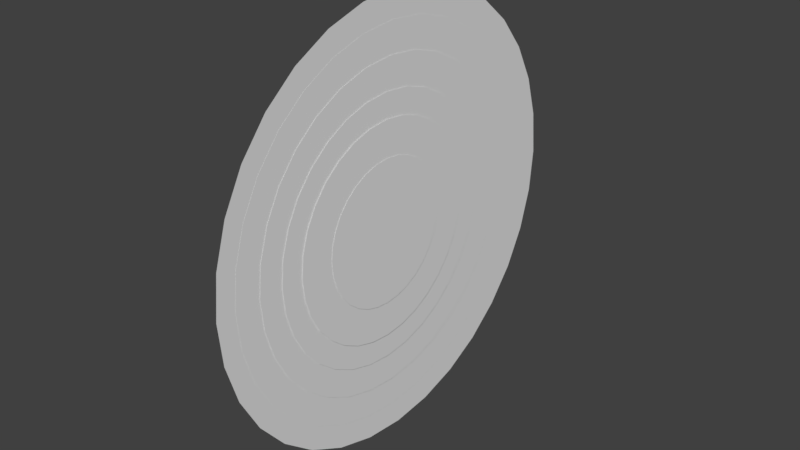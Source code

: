# Source: dart_board.blend  (saved by Blender 2.79.0; exported with 4.5.12 LTS)
import bpy
from mathutils import Matrix  # noqa: F401  (used for matrix-valued properties, if any)

bpy.ops.wm.read_factory_settings(use_empty=True)
scene = bpy.context.scene
scene.name = 'Scene'

# ---- collections
col_collection_1 = bpy.data.collections.new('Collection 1'); scene.collection.children.link(col_collection_1)

# ---- world
world_world = bpy.data.worlds.new('World'); scene.world = world_world
world_world.color = (0.05088, 0.05088, 0.05088)
world_world.use_sun_shadow = False
world_world.sun_shadow_jitter_overblur = 0.0
world_world.cycles.sampling_method = 'MANUAL'

# ---- meshes
me_cylinder = bpy.data.meshes.new('Cylinder')
me_cylinder.from_pydata([(0.0, 1.0, -1.0), (-0.1402, 0.8613, -1.001), (0.1951, 0.9808, -1.0), (-0.305, 0.8113, -1.001), (0.3827, 0.9239, -1.0), (-0.4568, 0.7301, -1.001), (0.5556, 0.8315, -1.0), (-0.5899, 0.6209, -1.001), (0.7071, 0.7071, -1.0), (-0.6991, 0.4879, -1.001), (0.8315, 0.5556, -1.0), (-0.7802, 0.336, -1.001), (0.9239, 0.3827, -1.0), (-0.8302, 0.1713, -1.001), (0.9808, 0.1951, -1.0), (-0.8471, 8.844e-07, -1.001), (1.0, 7.55e-08, -1.0), (-0.8302, -0.1713, -1.001), (0.9808, -0.1951, -1.0), (-0.7802, -0.336, -1.001), (0.9239, -0.3827, -1.0), (-0.6991, -0.4879, -1.001), (0.8315, -0.5556, -1.0), (-0.5899, -0.6209, -1.001), (0.7071, -0.7071, -1.0), (-0.4568, -0.7301, -1.001), (0.5556, -0.8315, -1.0), (-0.305, -0.8113, -1.001), (0.3827, -0.9239, -1.0), (-0.1402, -0.8613, -1.001), (0.1951, -0.9808, -1.0), (0.03107, -0.8781, -1.001), (-3.258e-07, -1.0, -1.0), (0.2024, -0.8613, -1.001), (-0.1951, -0.9808, -1.0), (0.3671, -0.8113, -1.001), (-0.3827, -0.9239, -1.0), (0.5189, -0.7301, -1.001), (-0.5556, -0.8315, -1.0), (0.652, -0.6209, -1.001), (-0.7071, -0.7071, -1.0), (0.7612, -0.4879, -1.001), (-0.8315, -0.5556, -1.0), (0.8424, -0.336, -1.001), (-0.9239, -0.3827, -1.0), (0.8923, -0.1713, -1.001), (-0.9808, -0.1951, -1.0), (0.9092, 1.028e-07, -1.001), (-1.0, 9.656e-07, -1.0), (0.8923, 0.1713, -1.001), (-0.9808, 0.1951, -1.0), (0.8424, 0.336, -1.001), (-0.9239, 0.3827, -1.0), (0.7612, 0.4879, -1.001), (-0.8315, 0.5556, -1.0), (0.652, 0.6209, -1.001), (-0.7071, 0.7071, -1.0), (0.5189, 0.7301, -1.001), (-0.5556, 0.8315, -1.0), (0.3671, 0.8113, -1.001), (-0.3827, 0.9239, -1.0), (0.2024, 0.8613, -1.001), (-0.1951, 0.9808, -1.0), (0.03107, 0.8781, -1.001), (-0.09639, 0.7278, -1.004), (-0.2356, 0.6856, -1.004), (-0.3639, 0.617, -1.004), (-0.4763, 0.5247, -1.004), (-0.5686, 0.4123, -1.004), (-0.6372, 0.284, -1.004), (-0.6794, 0.1448, -1.004), (-0.6937, 7.958e-07, -1.004), (-0.6794, -0.1448, -1.004), (-0.6372, -0.284, -1.004), (-0.5686, -0.4123, -1.004), (-0.4763, -0.5247, -1.004), (-0.3639, -0.617, -1.004), (-0.2356, -0.6856, -1.004), (-0.09639, -0.7278, -1.004), (0.04837, -0.742, -1.004), (0.1931, -0.7278, -1.004), (0.3323, -0.6856, -1.004), (0.4606, -0.617, -1.004), (0.5731, -0.5247, -1.004), (0.6654, -0.4123, -1.004), (0.7339, -0.284, -1.004), (0.7762, -0.1448, -1.004), (0.7904, 1.353e-07, -1.004), (0.7762, 0.1448, -1.004), (0.7339, 0.284, -1.004), (0.6654, 0.4123, -1.004), (0.5731, 0.5247, -1.004), (0.4606, 0.617, -1.004), (0.3323, 0.6856, -1.004), (0.1931, 0.7278, -1.004), (0.04838, 0.742, -1.004), (-0.04185, 0.5923, -1.008), (-0.1551, 0.5579, -1.008), (-0.2595, 0.5021, -1.008), (-0.351, 0.427, -1.008), (-0.4261, 0.3355, -1.008), (-0.4819, 0.2311, -1.008), (-0.5163, 0.1178, -1.008), (-0.5279, 7.033e-07, -1.008), (-0.5163, -0.1178, -1.008), (-0.4819, -0.2311, -1.008), (-0.4261, -0.3355, -1.008), (-0.351, -0.427, -1.008), (-0.2595, -0.5021, -1.008), (-0.1551, -0.5579, -1.008), (-0.04185, -0.5923, -1.008), (0.07596, -0.6039, -1.008), (0.1938, -0.5923, -1.008), (0.3071, -0.5579, -1.008), (0.4115, -0.5021, -1.008), (0.503, -0.427, -1.008), (0.5781, -0.3355, -1.008), (0.6339, -0.2311, -1.008), (0.6682, -0.1178, -1.008), (0.6798, 1.658e-07, -1.008), (0.6682, 0.1178, -1.008), (0.6339, 0.2311, -1.008), (0.5781, 0.3355, -1.008), (0.503, 0.427, -1.008), (0.4115, 0.5021, -1.008), (0.3071, 0.5579, -1.008), (0.1938, 0.5923, -1.008), (0.07596, 0.6039, -1.008), (-0.01, 0.483, -1.013), (-0.1024, 0.455, -1.013), (-0.1875, 0.4095, -1.013), (-0.2621, 0.3482, -1.013), (-0.3234, 0.2736, -1.013), (-0.3689, 0.1885, -1.013), (-0.3969, 0.09607, -1.013), (-0.4064, 6.309e-07, -1.013), (-0.3969, -0.09607, -1.013), (-0.3689, -0.1885, -1.013), (-0.3234, -0.2736, -1.013), (-0.2621, -0.3482, -1.013), (-0.1875, -0.4095, -1.013), (-0.1024, -0.455, -1.013), (-0.01, -0.483, -1.013), (0.08607, -0.4925, -1.013), (0.1821, -0.483, -1.013), (0.2745, -0.455, -1.013), (0.3597, -0.4095, -1.013), (0.4343, -0.3482, -1.013), (0.4955, -0.2736, -1.013), (0.541, -0.1885, -1.013), (0.5691, -0.09607, -1.013), (0.5785, 1.926e-07, -1.013), (0.5691, 0.09607, -1.013), (0.541, 0.1885, -1.013), (0.4955, 0.2736, -1.013), (0.4343, 0.3482, -1.013), (0.3597, 0.4095, -1.013), (0.2745, 0.455, -1.013), (0.1821, 0.483, -1.013), (0.08607, 0.4925, -1.013), (0.02404, 0.3236, -1.016), (-0.03786, 0.3048, -1.016), (-0.0949, 0.2743, -1.016), (-0.1449, 0.2333, -1.016), (-0.1859, 0.1833, -1.016), (-0.2164, 0.1263, -1.016), (-0.2352, 0.06437, -1.016), (-0.2415, 5.217e-07, -1.016), (-0.2352, -0.06437, -1.016), (-0.2164, -0.1263, -1.016), (-0.1859, -0.1833, -1.016), (-0.1449, -0.2333, -1.016), (-0.0949, -0.2743, -1.016), (-0.03786, -0.3048, -1.016), (0.02404, -0.3236, -1.016), (0.08841, -0.33, -1.016), (0.1528, -0.3236, -1.016), (0.2147, -0.3048, -1.016), (0.2717, -0.2743, -1.016), (0.3217, -0.2333, -1.016), (0.3628, -0.1833, -1.016), (0.3932, -0.1263, -1.016), (0.412, -0.06437, -1.016), (0.4184, 2.28e-07, -1.016), (0.412, 0.06437, -1.016), (0.3932, 0.1263, -1.016), (0.3628, 0.1833, -1.016), (0.3217, 0.2333, -1.016), (0.2717, 0.2743, -1.016), (0.2147, 0.3048, -1.016), (0.1528, 0.3236, -1.016), (0.08841, 0.33, -1.016)], [], [(191, 190, 189, 188, 187, 186, 185, 184, 183, 182, 181, 180, 179, 178, 177, 176, 175, 174, 173, 172, 171, 170, 169, 168, 167, 166, 165, 164, 163, 162, 161, 160), (159, 158, 157, 156, 155, 154, 153, 152, 151, 150, 149, 148, 147, 146, 145, 144, 143, 142, 141, 140, 139, 138, 137, 136, 135, 134, 133, 132, 131, 130, 129, 128), (127, 126, 125, 124, 123, 122, 121, 120, 119, 118, 117, 116, 115, 114, 113, 112, 111, 110, 109, 108, 107, 106, 105, 104, 103, 102, 101, 100, 99, 98, 97, 96), (95, 94, 93, 92, 91, 90, 89, 88, 87, 86, 85, 84, 83, 82, 81, 80, 79, 78, 77, 76, 75, 74, 73, 72, 71, 70, 69, 68, 67, 66, 65, 64), (63, 61, 59, 57, 55, 53, 51, 49, 47, 45, 43, 41, 39, 37, 35, 33, 31, 29, 27, 25, 23, 21, 19, 17, 15, 13, 11, 9, 7, 5, 3, 1), (0, 2, 4, 6, 8, 10, 12, 14, 16, 18, 20, 22, 24, 26, 28, 30, 32, 34, 36, 38, 40, 42, 44, 46, 48, 50, 52, 54, 56, 58, 60, 62)])
_uv = me_cylinder.uv_layers.new(name='UVMap')
_uv.uv.foreach_set('vector', [1.0, 0.8131, 0.9965, 0.8301, 0.9897, 0.8461, 0.9798, 0.8605, 0.9672, 0.8727, 0.9524, 0.8823, 0.9359, 0.8889, 0.9184, 0.8923, 0.9006, 0.8923, 0.8831, 0.8889, 0.8666, 0.8823, 0.8518, 0.8727, 0.8392, 0.8605, 0.8292, 0.8461, 0.8224, 0.8301, 0.8189, 0.8131, 0.8189, 0.7958, 0.8224, 0.7788, 0.8292, 0.7629, 0.8392, 0.7485, 0.8518, 0.7362, 0.8666, 0.7266, 0.8831, 0.72, 0.9006, 0.7166, 0.9184, 0.7166, 0.9359, 0.72, 0.9524, 0.7266, 0.9672, 0.7362, 0.9798, 0.7485, 0.9897, 0.7629, 0.9965, 0.7788, 1.0, 0.7958, 0.5487, 0.8606, 0.5487, 0.8348, 0.5539, 0.8095, 0.5641, 0.7856, 0.5789, 0.7642, 0.5977, 0.7459, 0.6198, 0.7316, 0.6444, 0.7217, 0.6705, 0.7166, 0.6971, 0.7166, 0.7232, 0.7217, 0.7478, 0.7316, 0.77, 0.7459, 0.7888, 0.7642, 0.8036, 0.7856, 0.8138, 0.8095, 0.8189, 0.8348, 0.8189, 0.8606, 0.8138, 0.886, 0.8036, 0.9098, 0.7888, 0.9313, 0.77, 0.9496, 0.7478, 0.9639, 0.7232, 0.9738, 0.6971, 0.9788, 0.6705, 0.9788, 0.6444, 0.9738, 0.6198, 0.9639, 0.5977, 0.9496, 0.5789, 0.9313, 0.5641, 0.9098, 0.5539, 0.886, 0.5487, 0.54, 0.5551, 0.509, 0.5676, 0.4797, 0.5857, 0.4534, 0.6088, 0.431, 0.6359, 0.4134, 0.6661, 0.4013, 0.6981, 0.3951, 0.7307, 0.3951, 0.7627, 0.4013, 0.7929, 0.4134, 0.82, 0.431, 0.8431, 0.4534, 0.8612, 0.4797, 0.8737, 0.509, 0.8801, 0.54, 0.8801, 0.5717, 0.8737, 0.6028, 0.8612, 0.632, 0.8431, 0.6583, 0.82, 0.6807, 0.7929, 0.6983, 0.7627, 0.7105, 0.7307, 0.7166, 0.6981, 0.7166, 0.6661, 0.7105, 0.6359, 0.6983, 0.6088, 0.6807, 0.5857, 0.6583, 0.5676, 0.632, 0.5551, 0.6028, 0.5487, 0.5717, 0.5942, 0.3235, 0.5719, 0.2911, 0.5565, 0.2552, 0.5487, 0.217, 0.5487, 0.1781, 0.5565, 0.1399, 0.5719, 0.104, 0.5942, 0.07162, 0.6225, 0.0441, 0.6559, 0.02248, 0.6929, 0.007592, 0.7323, 0.0, 0.7724, 0.0, 0.8117, 0.007592, 0.8487, 0.02248, 0.8821, 0.0441, 0.9104, 0.07162, 0.9327, 0.104, 0.9481, 0.1399, 0.9559, 0.1781, 0.9559, 0.217, 0.9481, 0.2552, 0.9327, 0.2911, 0.9104, 0.3235, 0.8821, 0.351, 0.8487, 0.3726, 0.8117, 0.3875, 0.7724, 0.3951, 0.7323, 0.3951, 0.6929, 0.3875, 0.6559, 0.3726, 0.6225, 0.351, 1.643e-08, 0.7892, 0.0, 0.7432, 0.009259, 0.698, 0.02742, 0.6555, 0.05379, 0.6172, 0.08734, 0.5846, 0.1268, 0.5591, 0.1706, 0.5414, 0.2172, 0.5324, 0.2647, 0.5324, 0.3112, 0.5414, 0.355, 0.5591, 0.3945, 0.5846, 0.4281, 0.6172, 0.4544, 0.6555, 0.4726, 0.698, 0.4818, 0.7432, 0.4818, 0.7892, 0.4726, 0.8344, 0.4544, 0.877, 0.4281, 0.9152, 0.3945, 0.9478, 0.355, 0.9734, 0.3112, 0.991, 0.2647, 1.0, 0.2172, 1.0, 0.1706, 0.991, 0.1268, 0.9734, 0.08734, 0.9478, 0.05379, 0.9152, 0.02742, 0.877, 0.009259, 0.8344, 3.286e-08, 0.2924, 0.0, 0.24, 0.01054, 0.1886, 0.03123, 0.1401, 0.06125, 0.09652, 0.09947, 0.05943, 0.1444, 0.0303, 0.1943, 0.01023, 0.2473, 1.594e-08, 0.3014, 0.0, 0.3544, 0.01023, 0.4043, 0.0303, 0.4493, 0.05943, 0.4875, 0.09652, 0.5175, 0.1401, 0.5382, 0.1886, 0.5487, 0.24, 0.5487, 0.2924, 0.5382, 0.3439, 0.5175, 0.3923, 0.4875, 0.4359, 0.4493, 0.473, 0.4043, 0.5021, 0.3544, 0.5222, 0.3014, 0.5324, 0.2473, 0.5324, 0.1943, 0.5222, 0.1444, 0.5021, 0.09947, 0.473, 0.06125, 0.4359, 0.03123, 0.3923, 0.01054, 0.3439])
me_cylinder.use_remesh_preserve_volume = False
me_cylinder.use_remesh_preserve_attributes = False
me_cylinder.use_mirror_vertex_groups = False
me_cylinder.update()

# ---- objects
ob_cylinder_036 = bpy.data.objects.new('Cylinder.036', me_cylinder)

# ---- transforms, parenting, visibility, modifiers, constraints
ob_cylinder_036.location = (-1.306, -0.3105, 1.968)
ob_cylinder_036.rotation_euler = (1.571, 0.0, 4.712)
ob_cylinder_036.scale = (0.6233, 0.6233, 0.6233)
ob_cylinder_036.lineart.crease_threshold = 0.0

# ---- collection membership
col_collection_1.objects.link(ob_cylinder_036)

# ---- scene / render settings (as saved in the file)
scene.frame_start = 1; scene.frame_end = 250; scene.frame_set(1)
scene.render.engine = 'BLENDER_EEVEE_NEXT'
scene.render.resolution_percentage = 50
scene.render.dither_intensity = 0.0
scene.cycles.use_denoising = False
scene.cycles.samples = 128
scene.cycles.sampling_pattern = 'TABULATED_SOBOL'
scene.cycles.use_adaptive_sampling = False
scene.cycles.use_light_tree = False
scene.cycles.blur_glossy = 0.0
scene.cycles.sample_clamp_indirect = 0.0
scene.view_settings.view_transform = 'Standard'
bpy.context.view_layer.update()

# ---- added for rendering (the .blend has no active camera and no usable light): camera, sun
cam_auto = bpy.data.cameras.new('AutoCamera')
cam_auto.lens = 50.0
cam_auto.sensor_width = 36.0
cam_auto.clip_end = 1000.0
ob_auto_camera = bpy.data.objects.new('AutoCamera', cam_auto)
scene.collection.objects.link(ob_auto_camera)
ob_auto_camera.location = (0.953827, -2.26797, 3.27263)
ob_auto_camera.rotation_euler = (1.09748, -7.21219e-08, 0.694738)
scene.camera = ob_auto_camera
light_auto_sun = bpy.data.lights.new('AutoSun', 'SUN')
light_auto_sun.energy = 3.0
light_auto_sun.angle = 0.0523599
ob_auto_sun = bpy.data.objects.new('AutoSun', light_auto_sun)
scene.collection.objects.link(ob_auto_sun)
ob_auto_sun.rotation_euler = (0.872665, 0.174533, 0.523599)
bpy.context.view_layer.update()
